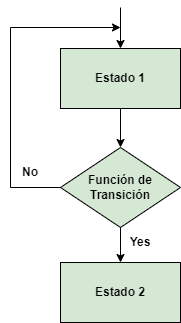

The diagram above was exported from draw.io. Its source (the exported page's mxGraphModel, read from the mxfile embedded in the PNG):
<mxGraphModel dx="1038" dy="689" grid="1" gridSize="10" guides="1" tooltips="1" connect="1" arrows="1" fold="1" page="1" pageScale="1" pageWidth="827" pageHeight="1169" math="0" shadow="0">
  <root>
    <mxCell id="0" />
    <mxCell id="1" parent="0" />
    <mxCell id="cUDS5xNA3Fa0xIQDAK_o-1" value="&lt;b&gt;Estado 1&lt;/b&gt;" style="rounded=0;whiteSpace=wrap;html=1;fillColor=#d5e8d4;strokeColor=#000000;" parent="1" vertex="1">
      <mxGeometry x="220" y="141" width="120" height="60" as="geometry" />
    </mxCell>
    <mxCell id="cUDS5xNA3Fa0xIQDAK_o-2" value="&lt;b&gt;Función de Transición&lt;/b&gt;" style="rhombus;whiteSpace=wrap;html=1;fillColor=#d5e8d4;strokeColor=#000000;" parent="1" vertex="1">
      <mxGeometry x="220" y="240" width="120" height="80" as="geometry" />
    </mxCell>
    <mxCell id="cUDS5xNA3Fa0xIQDAK_o-3" value="&lt;b&gt;Estado 2&lt;/b&gt;" style="rounded=0;whiteSpace=wrap;html=1;fillColor=#d5e8d4;strokeColor=#000000;" parent="1" vertex="1">
      <mxGeometry x="220" y="355" width="120" height="60" as="geometry" />
    </mxCell>
    <mxCell id="cUDS5xNA3Fa0xIQDAK_o-4" value="" style="endArrow=classic;html=1;rounded=0;exitX=0.5;exitY=1;exitDx=0;exitDy=0;" parent="1" source="cUDS5xNA3Fa0xIQDAK_o-1" target="cUDS5xNA3Fa0xIQDAK_o-2" edge="1">
      <mxGeometry width="50" height="50" relative="1" as="geometry">
        <mxPoint x="180" y="380" as="sourcePoint" />
        <mxPoint x="230" y="330" as="targetPoint" />
      </mxGeometry>
    </mxCell>
    <mxCell id="cUDS5xNA3Fa0xIQDAK_o-5" value="" style="endArrow=classic;html=1;rounded=0;exitX=0.5;exitY=1;exitDx=0;exitDy=0;entryX=0.5;entryY=0;entryDx=0;entryDy=0;" parent="1" source="cUDS5xNA3Fa0xIQDAK_o-2" target="cUDS5xNA3Fa0xIQDAK_o-3" edge="1">
      <mxGeometry width="50" height="50" relative="1" as="geometry">
        <mxPoint x="180" y="380" as="sourcePoint" />
        <mxPoint x="230" y="330" as="targetPoint" />
      </mxGeometry>
    </mxCell>
    <mxCell id="cUDS5xNA3Fa0xIQDAK_o-6" value="" style="endArrow=classic;html=1;rounded=0;exitX=0;exitY=0.5;exitDx=0;exitDy=0;" parent="1" source="cUDS5xNA3Fa0xIQDAK_o-2" edge="1">
      <mxGeometry width="50" height="50" relative="1" as="geometry">
        <mxPoint x="180" y="380" as="sourcePoint" />
        <mxPoint x="280" y="120" as="targetPoint" />
        <Array as="points">
          <mxPoint x="170" y="280" />
          <mxPoint x="170" y="120" />
        </Array>
      </mxGeometry>
    </mxCell>
    <mxCell id="cUDS5xNA3Fa0xIQDAK_o-7" value="" style="endArrow=classic;html=1;rounded=0;entryX=0.5;entryY=0;entryDx=0;entryDy=0;" parent="1" target="cUDS5xNA3Fa0xIQDAK_o-1" edge="1">
      <mxGeometry width="50" height="50" relative="1" as="geometry">
        <mxPoint x="280" y="100" as="sourcePoint" />
        <mxPoint x="230" y="294" as="targetPoint" />
      </mxGeometry>
    </mxCell>
    <mxCell id="cUDS5xNA3Fa0xIQDAK_o-8" value="&lt;b&gt;No&lt;/b&gt;" style="text;html=1;strokeColor=none;fillColor=none;align=center;verticalAlign=middle;whiteSpace=wrap;rounded=0;" parent="1" vertex="1">
      <mxGeometry x="160" y="250" width="60" height="30" as="geometry" />
    </mxCell>
    <mxCell id="cUDS5xNA3Fa0xIQDAK_o-9" value="&lt;b&gt;Yes&lt;/b&gt;" style="text;html=1;strokeColor=none;fillColor=none;align=center;verticalAlign=middle;whiteSpace=wrap;rounded=0;" parent="1" vertex="1">
      <mxGeometry x="270" y="320" width="60" height="30" as="geometry" />
    </mxCell>
  </root>
</mxGraphModel>